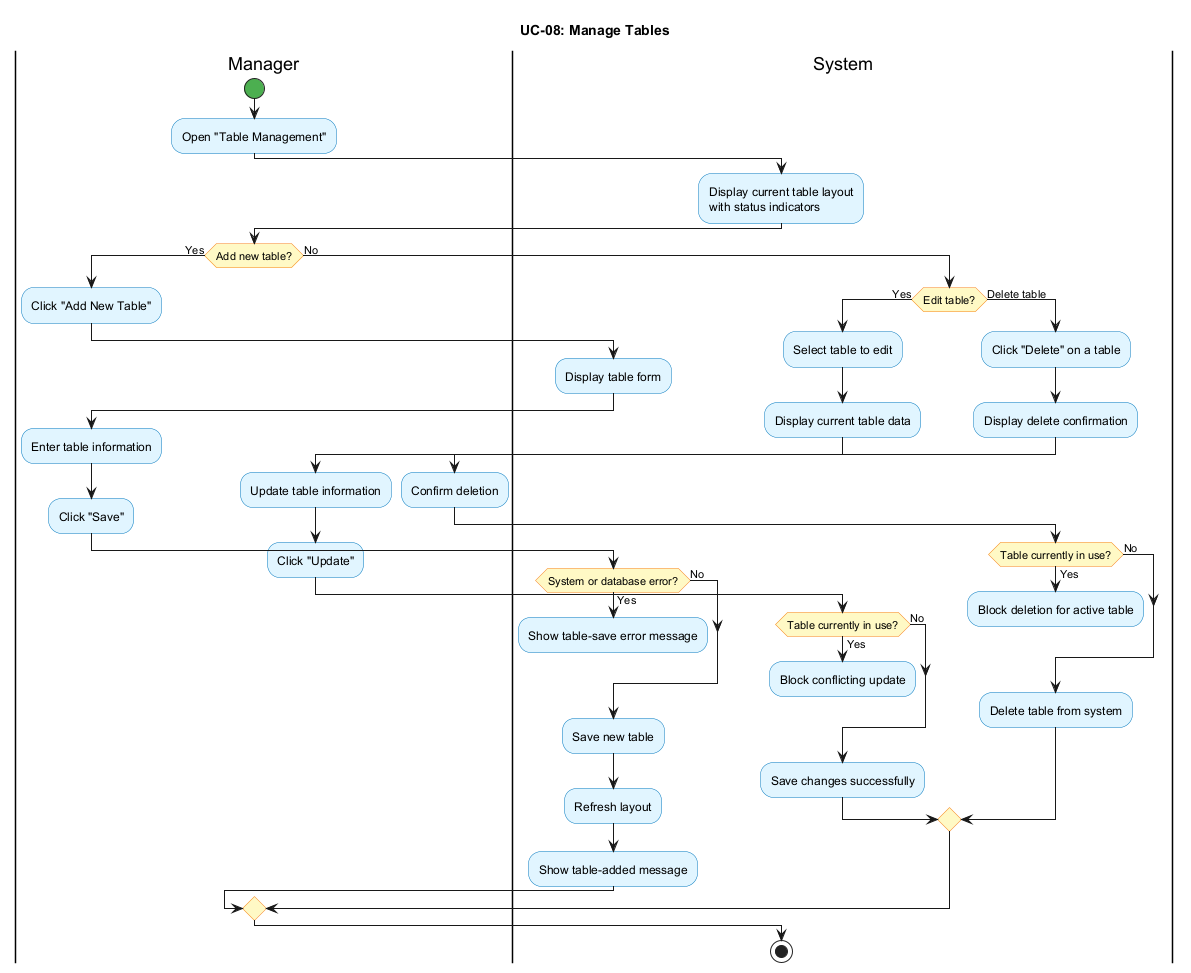

The diagram above was rendered by PlantUML. Its source (embedded in the PNG):
@startuml
title UC-08: Manage Tables
skinparam shadowing false
skinparam activityBackgroundColor #E1F5FF
skinparam activityBorderColor #0277BD
skinparam activityDiamondBackgroundColor #FFF9C4
skinparam activityDiamondBorderColor #F57F17
skinparam activityStartColor #4CAF50
skinparam activityEndColor #F44336

|Manager|
start
:Open "Table Management";

|System|
:Display current table layout
with status indicators;

|Manager|
if (Add new table?) then (Yes)
  :Click "Add New Table";

  |System|
  :Display table form;

  |Manager|
  :Enter table information;
  :Click "Save";

  |System|
  if (System or database error?) then (Yes)
    :Show table-save error message;
    detach
  else (No)
  endif
  :Save new table;
  :Refresh layout;
  :Show table-added message;
else (No)
  if (Edit table?) then (Yes)
    :Select table to edit;

    |System|
    :Display current table data;

    |Manager|
    :Update table information;
    :Click "Update";

    |System|
    if (Table currently in use?) then (Yes)
      :Block conflicting update;
      detach
    else (No)
    endif
    :Save changes successfully;
  else (Delete table)
    :Click "Delete" on a table;

    |System|
    :Display delete confirmation;

    |Manager|
    :Confirm deletion;

    |System|
    if (Table currently in use?) then (Yes)
      :Block deletion for active table;
      detach
    else (No)
    endif
    :Delete table from system;
  endif
endif
stop
@enduml